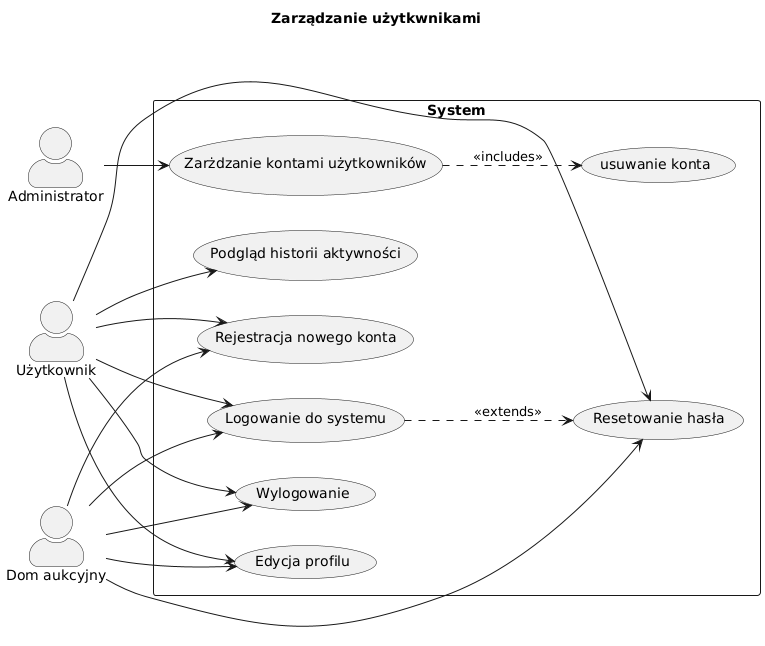

The diagram above was rendered by PlantUML. Its source (embedded in the PNG):
@startuml
left to right direction
skinparam packageStyle rectangle
skinparam actorStyle awesome

title Zarządzanie użytkwnikami

actor Użytkownik
actor "Dom aukcyjny" as DomAukcyjny
actor Administrator

rectangle "System" {
  usecase "Rejestracja nowego konta" as Register
  usecase "Logowanie do systemu" as Login
  usecase "Wylogowanie" as Logout
  usecase "Resetowanie hasła" as Reset
  usecase "Edycja profilu" as Edit
  usecase "Podgląd historii aktywności" as ViewHistory
  usecase "Zarżdzanie kontami użytkowników" as Manage
  usecase "usuwanie konta" as Delete
}

Użytkownik --> Register
Użytkownik --> Login
Użytkownik --> Logout
Użytkownik --> Reset
Użytkownik --> Edit
Użytkownik --> ViewHistory

DomAukcyjny --> Register
DomAukcyjny --> Login
DomAukcyjny --> Logout
DomAukcyjny --> Reset
DomAukcyjny --> Edit

Administrator --> Manage

Login ..> Reset : <<extends>>
Manage ..> Delete : <<includes>>
@enduml